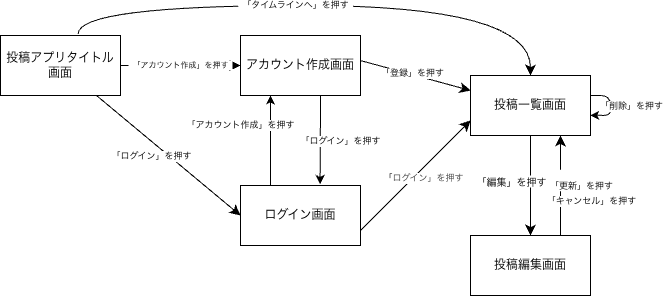

The diagram above was exported from draw.io. Its source (the exported page's mxGraphModel, read from the mxfile embedded in the PNG):
<mxGraphModel dx="724" dy="390" grid="1" gridSize="10" guides="1" tooltips="1" connect="1" arrows="1" fold="1" page="1" pageScale="1" pageWidth="827" pageHeight="1169" math="0" shadow="0">
  <root>
    <mxCell id="0" />
    <mxCell id="1" parent="0" />
    <mxCell id="bpOhTlKr1qU8DAtM6kyU-17" edge="1" parent="1" source="bpOhTlKr1qU8DAtM6kyU-1" style="edgeStyle=none;curved=1;rounded=0;curveGeometry=1;orthogonalLoop=1;jettySize=auto;html=1;entryX=0.75;entryY=1;entryDx=0;entryDy=0;fontSize=9;defaultLabelBackgroundColor=page;labelPadding=0 4;startSize=8;endSize=8;exitX=0.75;exitY=0;exitDx=0;exitDy=0;" target="bpOhTlKr1qU8DAtM6kyU-2">
      <mxGeometry relative="1" as="geometry">
        <mxPoint x="590" y="250" as="sourcePoint" />
      </mxGeometry>
    </mxCell>
    <mxCell id="BpH3D2gAk-eEnmHPhnC4-15" connectable="0" parent="bpOhTlKr1qU8DAtM6kyU-17" style="edgeLabel;html=1;align=center;verticalAlign=middle;resizable=0;points=[];inheritText=1;fontSize=9;defaultLabelBackgroundColor=page;labelPadding=0 4;" value="「キャンセル」を押す" vertex="1">
      <mxGeometry relative="1" x="0.0131" as="geometry">
        <mxPoint x="30" y="16" as="offset" />
      </mxGeometry>
    </mxCell>
    <mxCell id="BpH3D2gAk-eEnmHPhnC4-16" connectable="0" parent="bpOhTlKr1qU8DAtM6kyU-17" style="edgeLabel;html=1;align=center;verticalAlign=middle;resizable=0;points=[];inheritText=1;fontSize=9;defaultLabelBackgroundColor=page;labelPadding=0 4;" value="&lt;div&gt;&lt;br&gt;&lt;/div&gt;&lt;div&gt;「更新」を押す&lt;/div&gt;" vertex="1">
      <mxGeometry relative="1" x="0.0948" y="2" as="geometry">
        <mxPoint x="22" y="-1" as="offset" />
      </mxGeometry>
    </mxCell>
    <mxCell id="bpOhTlKr1qU8DAtM6kyU-1" parent="1" style="rounded=0;whiteSpace=wrap;html=1;" value="投稿編集画面" vertex="1">
      <mxGeometry height="60" width="120" x="550" y="260" as="geometry" />
    </mxCell>
    <mxCell id="bpOhTlKr1qU8DAtM6kyU-16" edge="1" parent="1" source="bpOhTlKr1qU8DAtM6kyU-2" style="edgeStyle=none;curved=1;rounded=0;curveGeometry=1;orthogonalLoop=1;jettySize=auto;html=1;entryX=0.5;entryY=0;entryDx=0;entryDy=0;fontSize=10;defaultLabelBackgroundColor=page;labelPadding=0 4;startSize=8;endSize=8;" target="bpOhTlKr1qU8DAtM6kyU-1">
      <mxGeometry relative="1" as="geometry" />
    </mxCell>
    <mxCell id="BpH3D2gAk-eEnmHPhnC4-10" connectable="0" parent="bpOhTlKr1qU8DAtM6kyU-16" style="edgeLabel;html=1;align=center;verticalAlign=middle;resizable=0;points=[];inheritText=1;fontSize=10;defaultLabelBackgroundColor=page;labelPadding=0 4;" value="「編集」を押す" vertex="1">
      <mxGeometry relative="1" x="-0.0948" y="-2" as="geometry">
        <mxPoint x="-18" as="offset" />
      </mxGeometry>
    </mxCell>
    <mxCell id="bpOhTlKr1qU8DAtM6kyU-2" parent="1" style="rounded=0;whiteSpace=wrap;html=1;" value="投稿一覧画面" vertex="1">
      <mxGeometry height="60" width="120" x="550" y="100" as="geometry" />
    </mxCell>
    <mxCell id="bpOhTlKr1qU8DAtM6kyU-12" edge="1" parent="1" source="bpOhTlKr1qU8DAtM6kyU-3" style="edgeStyle=none;curved=1;rounded=0;curveGeometry=1;orthogonalLoop=1;jettySize=auto;html=1;entryX=0;entryY=0.75;entryDx=0;entryDy=0;fontSize=9;defaultLabelBackgroundColor=page;labelPadding=0 4;startSize=8;endSize=8;exitX=1;exitY=0.75;exitDx=0;exitDy=0;" target="bpOhTlKr1qU8DAtM6kyU-2">
      <mxGeometry relative="1" as="geometry" />
    </mxCell>
    <mxCell id="BpH3D2gAk-eEnmHPhnC4-4" connectable="0" parent="bpOhTlKr1qU8DAtM6kyU-12" style="edgeLabel;html=1;align=center;verticalAlign=middle;resizable=0;points=[];inheritText=1;fontSize=9;defaultLabelBackgroundColor=page;labelPadding=0 4;" value="「&lt;span style=&quot;background-color: transparent; color: rgb(63, 63, 63);&quot;&gt;ログイン」を押す&lt;/span&gt;" vertex="1">
      <mxGeometry relative="1" x="-0.0728" as="geometry">
        <mxPoint x="12" y="-2" as="offset" />
      </mxGeometry>
    </mxCell>
    <mxCell id="BpH3D2gAk-eEnmHPhnC4-3" edge="1" parent="1" source="bpOhTlKr1qU8DAtM6kyU-3" style="edgeStyle=none;html=1;entryX=0.5;entryY=1;entryDx=0;entryDy=0;fontSize=9;exitX=0.25;exitY=0;exitDx=0;exitDy=0;" value="「アカウント作成」を押す">
      <mxGeometry relative="1" x="0.3333" y="30" as="geometry">
        <mxPoint as="offset" />
        <mxPoint x="349.9999999999999" y="160" as="sourcePoint" />
        <mxPoint x="349.9999999999999" y="120" as="targetPoint" />
      </mxGeometry>
    </mxCell>
    <mxCell id="bpOhTlKr1qU8DAtM6kyU-3" parent="1" style="rounded=0;whiteSpace=wrap;html=1;" value="ログイン画面" vertex="1">
      <mxGeometry height="60" width="120" x="320" y="210" as="geometry" />
    </mxCell>
    <mxCell id="bpOhTlKr1qU8DAtM6kyU-11" edge="1" parent="1" source="bpOhTlKr1qU8DAtM6kyU-4" style="edgeStyle=none;curved=1;rounded=0;curveGeometry=1;orthogonalLoop=1;jettySize=auto;html=1;entryX=0;entryY=0.25;entryDx=0;entryDy=0;fontSize=9;defaultLabelBackgroundColor=page;labelPadding=0 4;startSize=8;endSize=8;exitX=0.999;exitY=0.417;exitDx=0;exitDy=0;exitPerimeter=0;" target="bpOhTlKr1qU8DAtM6kyU-2">
      <mxGeometry relative="1" as="geometry" />
    </mxCell>
    <mxCell id="BpH3D2gAk-eEnmHPhnC4-17" connectable="0" parent="bpOhTlKr1qU8DAtM6kyU-11" style="edgeLabel;html=1;align=center;verticalAlign=middle;resizable=0;points=[];inheritText=1;fontSize=9;defaultLabelBackgroundColor=page;labelPadding=0 4;" value="「登録」を押す" vertex="1">
      <mxGeometry relative="1" x="-0.0673" y="1" as="geometry">
        <mxPoint as="offset" />
      </mxGeometry>
    </mxCell>
    <mxCell id="BpH3D2gAk-eEnmHPhnC4-6" edge="1" parent="1" style="edgeStyle=none;html=1;entryX=0.663;entryY=-0.025;entryDx=0;entryDy=0;fontSize=9;entryPerimeter=0;" target="bpOhTlKr1qU8DAtM6kyU-3">
      <mxGeometry relative="1" x="-0.548" as="geometry">
        <Array as="points">
          <mxPoint x="400" y="130" />
        </Array>
        <mxPoint x="400.0000000000001" y="120" as="sourcePoint" />
        <mxPoint x="399.9999999999999" y="160" as="targetPoint" />
      </mxGeometry>
    </mxCell>
    <mxCell id="BpH3D2gAk-eEnmHPhnC4-7" connectable="0" parent="BpH3D2gAk-eEnmHPhnC4-6" style="edgeLabel;html=1;align=center;verticalAlign=middle;resizable=0;points=[];inheritText=1;fontSize=9;" value="「ログイン」を押す" vertex="1">
      <mxGeometry relative="1" x="-0.5706" y="1" as="geometry">
        <mxPoint x="19" y="26" as="offset" />
      </mxGeometry>
    </mxCell>
    <mxCell id="bpOhTlKr1qU8DAtM6kyU-4" parent="1" style="rounded=0;whiteSpace=wrap;html=1;" value="アカウント作成画面" vertex="1">
      <mxGeometry height="60" width="120" x="320" y="60" as="geometry" />
    </mxCell>
    <mxCell id="bpOhTlKr1qU8DAtM6kyU-8" edge="1" parent="1" source="bpOhTlKr1qU8DAtM6kyU-5" style="edgeStyle=none;curved=1;rounded=0;curveGeometry=1;orthogonalLoop=1;jettySize=auto;html=1;entryX=0;entryY=0.5;entryDx=0;entryDy=0;fontSize=8;defaultLabelBackgroundColor=page;labelPadding=0 4;startSize=8;endSize=8;exitX=1;exitY=0.5;exitDx=0;exitDy=0;" target="bpOhTlKr1qU8DAtM6kyU-4" value="「アカウント作成」を押す">
      <mxGeometry relative="1" as="geometry" />
    </mxCell>
    <mxCell id="bpOhTlKr1qU8DAtM6kyU-9" edge="1" parent="1" source="bpOhTlKr1qU8DAtM6kyU-5" style="edgeStyle=none;curved=1;rounded=0;curveGeometry=1;orthogonalLoop=1;jettySize=auto;html=1;entryX=0;entryY=0.5;entryDx=0;entryDy=0;fontSize=9;defaultLabelBackgroundColor=page;labelPadding=0 4;startSize=8;endSize=8;" target="bpOhTlKr1qU8DAtM6kyU-3">
      <mxGeometry relative="1" as="geometry" />
    </mxCell>
    <mxCell id="BpH3D2gAk-eEnmHPhnC4-2" connectable="0" parent="bpOhTlKr1qU8DAtM6kyU-9" style="edgeLabel;html=1;align=center;verticalAlign=middle;resizable=0;points=[];inheritText=1;fontSize=9;defaultLabelBackgroundColor=page;labelPadding=0 4;" value="「ログイン」を押す" vertex="1">
      <mxGeometry relative="1" x="-0.1758" as="geometry">
        <mxPoint x="-5" y="11" as="offset" />
      </mxGeometry>
    </mxCell>
    <mxCell id="bpOhTlKr1qU8DAtM6kyU-13" edge="1" parent="1" source="bpOhTlKr1qU8DAtM6kyU-5" style="edgeStyle=orthogonalEdgeStyle;rounded=0;orthogonalLoop=1;jettySize=auto;html=1;fontSize=9;defaultLabelBackgroundColor=page;labelPadding=0 4;startSize=8;endSize=8;entryX=0.5;entryY=0;entryDx=0;entryDy=0;curved=1;curveGeometry=1;exitX=0.647;exitY=-0.025;exitDx=0;exitDy=0;exitPerimeter=0;" target="bpOhTlKr1qU8DAtM6kyU-2">
      <mxGeometry relative="1" x="0.0192" as="geometry">
        <Array as="points">
          <mxPoint x="157.6" y="30" />
          <mxPoint x="610" y="30" />
        </Array>
        <mxPoint x="160.0000000000001" y="49.99999999999994" as="sourcePoint" />
        <mxPoint x="620.04" y="87" as="targetPoint" />
      </mxGeometry>
    </mxCell>
    <mxCell id="BpH3D2gAk-eEnmHPhnC4-1" connectable="0" parent="bpOhTlKr1qU8DAtM6kyU-13" style="edgeLabel;html=1;align=center;verticalAlign=middle;resizable=0;points=[];inheritText=1;fontSize=9;defaultLabelBackgroundColor=page;labelPadding=0 4;" value="「タイムラインへ」を押す" vertex="1">
      <mxGeometry relative="1" x="-0.0794" y="1" as="geometry">
        <mxPoint as="offset" />
      </mxGeometry>
    </mxCell>
    <mxCell id="bpOhTlKr1qU8DAtM6kyU-5" parent="1" style="rounded=0;whiteSpace=wrap;html=1;" value="投稿アプリタイトル画面" vertex="1">
      <mxGeometry height="60" width="120" x="80" y="60" as="geometry" />
    </mxCell>
    <mxCell id="BpH3D2gAk-eEnmHPhnC4-12" edge="1" parent="1" source="bpOhTlKr1qU8DAtM6kyU-2" style="edgeStyle=orthogonalEdgeStyle;html=1;innerLoopWaypoints=1;entryX=0.998;entryY=0.662;entryDx=0;entryDy=0;entryPerimeter=0;fontSize=9;" target="bpOhTlKr1qU8DAtM6kyU-2">
      <mxGeometry relative="1" as="geometry" />
    </mxCell>
    <mxCell id="BpH3D2gAk-eEnmHPhnC4-13" connectable="0" parent="BpH3D2gAk-eEnmHPhnC4-12" style="edgeLabel;html=1;align=center;verticalAlign=middle;resizable=0;points=[];inheritText=1;fontSize=9;" value="「削除」を押す" vertex="1">
      <mxGeometry relative="1" x="-0.1212" y="1" as="geometry">
        <mxPoint x="19" y="4" as="offset" />
      </mxGeometry>
    </mxCell>
  </root>
</mxGraphModel>